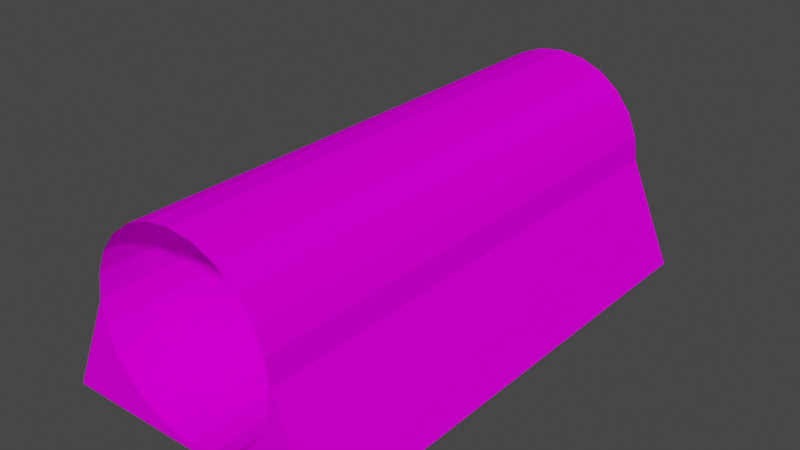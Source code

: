 # Source: tubetun.blend  (saved by Blender 3.3.6; exported with 4.5.12 LTS)
import bpy
from mathutils import Matrix  # noqa: F401  (used for matrix-valued properties, if any)

bpy.ops.wm.read_factory_settings(use_empty=True)
scene = bpy.context.scene
scene.name = 'Scene'

# ---- collections
col_collection = bpy.data.collections.new('Collection'); scene.collection.children.link(col_collection)

# ---- images (referenced by path relative to the original .blend; pixels are not part of the script)
import os
ASSET_DIR = os.environ.get("B2B_ASSET_DIR", "")  # directory of the original .blend (textures are referenced by path, not embedded)
HERE = os.path.dirname(os.path.abspath(__file__))  # packed textures are extracted next to this script under _unpacked/

def load_image(name, relpath, width, height, colorspace="sRGB"):
    """Load a texture the original file referenced (path relative to the .blend, or extracted next to this script)."""
    p = next((c for c in (os.path.join(HERE, relpath), os.path.join(ASSET_DIR, relpath)) if relpath and os.path.exists(c)), "")
    if p:
        img = bpy.data.images.load(p, check_existing=True)
        img.name = name
    else:  # same state as the original file: an image datablock whose file is absent (Cycles renders it pink)
        img = bpy.data.images.new(name, width, height)
        img.source = "FILE"
        img.filepath = "//" + (relpath or name)
    img.colorspace_settings.name = colorspace
    return img
img_trackset00_trk_c1_straight_png_001 = load_image('trackset00_trk_c1_straight.png.001', 'trackset00_trk_c1_straight.png', 1024, 1024, 'sRGB')
img_trackset00_trk_tubeglass_png_001 = load_image('trackset00_trk_tubeglass.png.001', 'trackset00_trk_tubeglass.png', 1024, 1024, 'sRGB')
img_trackset00_trk_ubankback_png_001 = load_image('trackset00_trk_ubankback.png.001', 'trackset00_trk_ubankback.png', 1024, 1024, 'sRGB')
img_trackset00_trk_ubank_png_001 = load_image('trackset00_trk_ubank.png.001', 'trackset00_trk_ubank.png', 1024, 1024, 'sRGB')

# ---- materials (node trees are filled in below, after node groups)
mat_trackset00_trk_c1_straight = bpy.data.materials.new('trackset00_trk_c1_straight')
mat_trackset00_trk_c1_straight.alpha_threshold = 0.0
mat_trackset00_trk_c1_straight.use_transparent_shadow = False
mat_trackset00_trk_c1_straight.diffuse_color = (1.0, 1.0, 1.0, 1.0)
mat_trackset00_trk_c1_straight.roughness = 0.5
mat_trackset00_trk_tubeglass = bpy.data.materials.new('trackset00_trk_tubeglass')
mat_trackset00_trk_tubeglass.alpha_threshold = 0.0
mat_trackset00_trk_tubeglass.use_transparent_shadow = False
mat_trackset00_trk_tubeglass.diffuse_color = (1.0, 1.0, 1.0, 1.0)
mat_trackset00_trk_tubeglass.roughness = 0.5
mat_trackset00_trk_ubankback = bpy.data.materials.new('trackset00_trk_ubankback')
mat_trackset00_trk_ubankback.alpha_threshold = 0.0
mat_trackset00_trk_ubankback.use_transparent_shadow = False
mat_trackset00_trk_ubankback.diffuse_color = (1.0, 1.0, 1.0, 1.0)
mat_trackset00_trk_ubankback.roughness = 0.5
mat_trackset00_trk_ubank = bpy.data.materials.new('trackset00_trk_ubank')
mat_trackset00_trk_ubank.alpha_threshold = 0.0
mat_trackset00_trk_ubank.use_transparent_shadow = False
mat_trackset00_trk_ubank.diffuse_color = (1.0, 1.0, 1.0, 1.0)
mat_trackset00_trk_ubank.roughness = 0.5

# ---- material node trees
mat_trackset00_trk_c1_straight.use_nodes = True; mat_trackset00_trk_c1_straight.node_tree.nodes.clear()
_N = mat_trackset00_trk_c1_straight.node_tree.nodes; _L = mat_trackset00_trk_c1_straight.node_tree.links
n0 = _N.new('ShaderNodeBsdfDiffuse'); n0.name = 'Diffuse BSDF'; n0.location = (0, 0)
n1 = _N.new('ShaderNodeTexImage'); n1.name = 'Image Texture'; n1.location = (0, 0)
n1.image = img_trackset00_trk_c1_straight_png_001
n2 = _N.new('ShaderNodeOutputMaterial'); n2.name = 'Material Output'; n2.location = (0, 0)
_L.new(n0.outputs[0], n2.inputs[0])
_L.new(n1.outputs[0], n0.inputs[0])
n2.is_active_output = True
mat_trackset00_trk_tubeglass.use_nodes = True; mat_trackset00_trk_tubeglass.node_tree.nodes.clear()
_N = mat_trackset00_trk_tubeglass.node_tree.nodes; _L = mat_trackset00_trk_tubeglass.node_tree.links
n0 = _N.new('ShaderNodeBsdfDiffuse'); n0.name = 'Diffuse BSDF'; n0.location = (0, 0)
n1 = _N.new('ShaderNodeTexImage'); n1.name = 'Image Texture'; n1.location = (0, 0)
n1.image = img_trackset00_trk_tubeglass_png_001
n2 = _N.new('ShaderNodeOutputMaterial'); n2.name = 'Material Output'; n2.location = (0, 0)
_L.new(n0.outputs[0], n2.inputs[0])
_L.new(n1.outputs[0], n0.inputs[0])
n2.is_active_output = True
mat_trackset00_trk_ubankback.use_nodes = True; mat_trackset00_trk_ubankback.node_tree.nodes.clear()
_N = mat_trackset00_trk_ubankback.node_tree.nodes; _L = mat_trackset00_trk_ubankback.node_tree.links
n0 = _N.new('ShaderNodeBsdfDiffuse'); n0.name = 'Diffuse BSDF'; n0.location = (0, 0)
n1 = _N.new('ShaderNodeTexImage'); n1.name = 'Image Texture'; n1.location = (0, 0)
n1.image = img_trackset00_trk_ubankback_png_001
n2 = _N.new('ShaderNodeOutputMaterial'); n2.name = 'Material Output'; n2.location = (0, 0)
_L.new(n0.outputs[0], n2.inputs[0])
_L.new(n1.outputs[0], n0.inputs[0])
n2.is_active_output = True
mat_trackset00_trk_ubank.use_nodes = True; mat_trackset00_trk_ubank.node_tree.nodes.clear()
_N = mat_trackset00_trk_ubank.node_tree.nodes; _L = mat_trackset00_trk_ubank.node_tree.links
n0 = _N.new('ShaderNodeBsdfDiffuse'); n0.name = 'Diffuse BSDF'; n0.location = (0, 0)
n1 = _N.new('ShaderNodeTexImage'); n1.name = 'Image Texture'; n1.location = (0, 0)
n1.image = img_trackset00_trk_ubank_png_001
n2 = _N.new('ShaderNodeOutputMaterial'); n2.name = 'Material Output'; n2.location = (0, 0)
_L.new(n0.outputs[0], n2.inputs[0])
_L.new(n1.outputs[0], n0.inputs[0])
n2.is_active_output = True

# ---- world
world_world = bpy.data.worlds.new('World'); scene.world = world_world
world_world.use_nodes = True; world_world.node_tree.nodes.clear()
_N = world_world.node_tree.nodes; _L = world_world.node_tree.links
n0 = _N.new('ShaderNodeOutputWorld'); n0.name = 'World Output'; n0.location = (300, 300)
n1 = _N.new('ShaderNodeBackground'); n1.name = 'Background'; n1.location = (10, 300)
n1.inputs[0].default_value = (0.05088, 0.05088, 0.05088, 1.0)
_L.new(n1.outputs[0], n0.inputs[0])
n0.is_active_output = True
world_world.color = (0.05088, 0.05088, 0.05088)
world_world.use_sun_shadow = False
world_world.sun_shadow_jitter_overblur = 0.0

# ---- meshes
me_track5_pmd0_mesh_004 = bpy.data.meshes.new('TRACK5.PMD0.mesh.004')
me_track5_pmd0_mesh_004.from_pydata([(12.34, 22.71, -1.788e-07), (8.136, 22.7, 7.017), (5.92, 22.71, 3.201), (7.256, 22.71, 4.953), (-12.41, 22.69, 0.0766), (-0.03373, 22.7, 0.7883), (12.38, -22.75, 0.1696), (-12.37, -22.77, 0.2462), (0.002228, -22.76, 0.7703), (-8.164, 22.69, 7.067), (2.151, 22.7, 1.069), (4.189, 22.7, 1.906), (8.43, 22.7, 9.2), (-2.217, 22.69, 1.083), (-5.992, 22.69, 3.278), (-4.249, 22.69, 1.932), (-7.328, 22.69, 5.03), (8.466, -22.75, 9.182), (8.172, -22.75, 6.999), (-2.181, -22.76, 1.065), (-4.213, -22.76, 1.914), (-5.956, -22.76, 3.26), (-8.128, -22.77, 7.049), (-8.409, -22.77, 9.234), (-7.292, -22.76, 5.012), (2.187, -22.75, 1.051), (5.976, -22.75, 3.223), (4.224, -22.75, 1.888), (7.322, -22.75, 4.966), (0.05441, -22.76, 17.65), (2.237, -22.76, 17.35), (4.27, -22.76, 16.5), (6.013, -22.76, 15.16), (7.348, -22.76, 13.4), (8.185, -22.75, 11.37), (8.149, 22.7, 11.38), (-8.115, -22.77, 11.42), (-5.919, -22.77, 15.19), (-4.168, -22.77, 16.53), (-2.13, -22.76, 17.36), (-8.445, 22.68, 9.252), (2.201, 22.69, 17.37), (0.01845, 22.69, 17.66), (4.234, 22.69, 16.52), (5.977, 22.69, 15.17), (7.312, 22.7, 13.42), (-8.151, 22.68, 11.43), (-7.266, -22.77, 13.45), (-7.302, 22.68, 13.47), (-5.955, 22.68, 15.21), (-4.204, 22.69, 16.55), (-2.166, 22.69, 17.38)], [], [(10, 11, 2, 3, 1, 0, 5), (12, 0, 1), (0, 6, 7, 4), (6, 0, 12, 17), (40, 4, 7, 23), (29, 30, 41, 42), (30, 31, 43, 41), (31, 32, 44, 43), (32, 33, 45, 44), (33, 34, 35, 45), (34, 17, 12, 35), (23, 36, 46, 40), (36, 47, 48, 46), (47, 37, 49, 48), (37, 38, 50, 49), (38, 39, 51, 50), (39, 29, 42, 51), (17, 12, 1, 18), (18, 1, 3, 28), (28, 3, 2, 26), (26, 2, 11, 27), (27, 11, 10, 25), (25, 10, 5, 8), (8, 5, 13, 19), (19, 13, 15, 20), (20, 15, 14, 21), (21, 14, 16, 24), (24, 16, 9, 22), (22, 9, 40, 23), (23, 7, 8, 19, 20, 21, 24, 22), (28, 26, 27, 25, 8, 6, 17, 18), (6, 8, 7), (40, 9, 4), (13, 5, 4, 9, 16, 14, 15), (4, 5, 0)])
me_track5_pmd0_mesh_004.polygons.foreach_set('material_index', [3, 3, 3, 2, 2, 1, 1, 1, 1, 1, 1, 1, 1, 1, 1, 1, 1, 3, 3, 3, 3, 3, 3, 3, 3, 3, 3, 3, 3, 2, 3, 0, 3, 3, 0])
_uv = me_track5_pmd0_mesh_004.uv_layers.new(name='UVMap')
_uv.uv.foreach_set('vector', [0.1667, 0.0, 0.3333, 0.0, 0.5, 0.0, 0.6667, 0.0, 0.8333, 0.0, 0.0, 0.0, 0.01863, 0.0, 1.0, 0.0, 0.0, 0.0, 0.8333, 0.0, 0.0, 0.0, 0.0, 2.5, 0.0, 2.5, 0.0, 0.0, 0.0, 2.5, 0.0, 0.0, 1.0, 0.0, 1.0, 2.5, 1.0, 0.0, 0.0, 0.0, 0.0, 2.5, 1.0, 2.5, 0.0, 1.0, 0.0, 0.5, 6.0, 0.5, 6.0, 1.0, 0.0, 1.5, 0.0, 1.0, 6.0, 1.0, 6.0, 1.5, 0.0, 1.0, 0.0, 0.5, 6.0, 0.5, 6.0, 1.0, 0.0, 1.5, 0.0, 1.0, 6.0, 1.0, 6.0, 1.5, 0.0, 1.0, 0.0, 0.5, 6.0, 0.5, 6.0, 1.0, 0.0, 1.5, 0.0, 1.0, 6.0, 1.0, 6.0, 1.5, 0.0, 1.0, 0.0, 0.5, 6.0, 0.5, 6.0, 1.0, 0.0, 1.5, 0.0, 1.0, 6.0, 1.0, 6.0, 1.5, 0.0, 1.0, 0.0, 0.5, 6.0, 0.5, 6.0, 1.0, 0.0, 1.5, 0.0, 1.0, 6.0, 1.0, 6.0, 1.5, 0.0, 1.0, 0.0, 0.5, 6.0, 0.5, 6.0, 1.0, 0.0, 1.5, 0.0, 1.0, 6.0, 1.0, 6.0, 1.5, 1.0, 2.5, 0.9814, 0.0, 0.8333, 0.0, 0.8333, 2.5, 0.8333, 2.5, 0.8333, 0.0, 0.6667, 0.0, 0.6667, 2.5, 0.6667, 2.5, 0.6667, 0.0, 0.5, 0.0, 0.5, 2.5, 0.5, 2.5, 0.5, 0.0, 0.3333, 0.0, 0.3333, 2.5, 0.3333, 2.5, 0.3333, 0.0, 0.1667, 0.0, 0.1667, 2.5, 0.1667, 2.5, 0.1667, 0.0, 0.01863, 0.0, 0.0, 2.5, 0.0, 2.5, 0.01863, 0.0, 0.1667, 0.0, 0.1667, 2.5, 0.1667, 2.5, 0.1667, 0.0, 0.3333, 0.0, 0.3333, 2.5, 0.3333, 2.5, 0.3333, 0.0, 0.5, 0.0, 0.5, 2.5, 0.5, 2.5, 0.5, 0.0, 0.6667, 0.0, 0.6667, 2.5, 0.6667, 2.5, 0.6667, 0.0, 0.8333, 0.0, 0.8333, 2.5, 0.8333, 2.5, 0.8333, 0.0, 0.9814, 0.0, 1.0, 2.5, 1.0, 2.5, 0.0, 2.5, 0.0, 2.5, 0.1667, 2.5, 0.3333, 2.5, 0.5, 2.5, 0.6667, 2.5, 0.8333, 2.5, 0.6667, 2.5, 0.5, 2.5, 0.3333, 2.5, 0.1667, 2.5, 0.0, 2.5, 0.0, 2.5, 1.0, 2.5, 0.8333, 2.5, 0.0, 2.5, 0.0, 2.5, 0.0, 2.5, 1.0, 0.0, 0.8333, 0.0, 0.0, 0.0, 0.1667, 0.0, 0.01863, 0.0, 0.0, 0.0, 0.8333, 0.0, 0.6667, 0.0, 0.5, 0.0, 0.3333, 0.0, 0.0, 0.0, 0.01863, 0.0, 0.0, 0.0])
me_track5_pmd0_mesh_004.materials.append(mat_trackset00_trk_c1_straight)
me_track5_pmd0_mesh_004.materials.append(mat_trackset00_trk_tubeglass)
me_track5_pmd0_mesh_004.materials.append(mat_trackset00_trk_ubankback)
me_track5_pmd0_mesh_004.materials.append(mat_trackset00_trk_ubank)
me_track5_pmd0_mesh_004.use_remesh_preserve_volume = False
me_track5_pmd0_mesh_004.use_remesh_preserve_attributes = False
me_track5_pmd0_mesh_004.use_mirror_vertex_groups = False
me_track5_pmd0_mesh_004.update()

# ---- objects
ob_main = bpy.data.objects.new('main', me_track5_pmd0_mesh_004)
ob_w = bpy.data.objects.new('w', None)
ob_w1 = bpy.data.objects.new('w1', None)
ob_empty_002 = bpy.data.objects.new('Empty.002', None)
ob_empty_003 = bpy.data.objects.new('Empty.003', None)
ob_empty_004 = bpy.data.objects.new('Empty.004', None)
ob_empty_005 = bpy.data.objects.new('Empty.005', None)
ob_empty_006 = bpy.data.objects.new('Empty.006', None)
ob_empty_007 = bpy.data.objects.new('Empty.007', None)

# ---- transforms, parenting, visibility, modifiers, constraints
ob_main.location = (0.0, 0.0, 0.0)
ob_main.lineart.crease_threshold = 0.0
ob_w.location = (0.0004649, -22.76, 0.2079)
ob_w1.location = (-0.03607, 22.7, 0.0383)
ob_empty_002.parent = ob_empty_006
ob_empty_002.location = (-5.956, -22.35, 3.26)
ob_empty_003.parent = ob_empty_006
ob_empty_003.location = (-5.992, 22.09, 3.278)
ob_empty_004.parent = ob_empty_007
ob_empty_004.location = (5.976, -22.42, 3.223)
ob_empty_005.parent = ob_empty_007
ob_empty_005.location = (5.92, 21.57, 3.201)
ob_empty_006.parent = ob_w
ob_empty_006.matrix_parent_inverse = Matrix(((1.0, -0.0, -0.0, -0.0004649), (-0.0, 1.0, 0.0, 22.76), (-0.0, -0.0, 1.0, -0.2079), (-0.0, 0.0, -0.0, 1.0)))
ob_empty_006.location = (0.0, 0.0, 0.0)
ob_empty_007.parent = ob_w
ob_empty_007.matrix_parent_inverse = Matrix(((1.0, -0.0, -0.0, -0.0004649), (-0.0, 1.0, 0.0, 22.76), (-0.0, -0.0, 1.0, -0.2079), (-0.0, 0.0, -0.0, 1.0)))
ob_empty_007.location = (0.0, 0.0, 0.0)

# ---- collection membership
col_collection.objects.link(ob_main)
col_collection.objects.link(ob_w)
col_collection.objects.link(ob_w1)
col_collection.objects.link(ob_empty_002)
col_collection.objects.link(ob_empty_003)
col_collection.objects.link(ob_empty_004)
col_collection.objects.link(ob_empty_005)
col_collection.objects.link(ob_empty_006)
col_collection.objects.link(ob_empty_007)

# ---- scene / render settings (as saved in the file)
scene.frame_start = 1; scene.frame_end = 250; scene.frame_set(1)
scene.render.engine = 'BLENDER_EEVEE_NEXT'
scene.cycles.sampling_pattern = 'TABULATED_SOBOL'
scene.cycles.use_light_tree = False
scene.view_settings.view_transform = 'Filmic'
bpy.context.view_layer.update()

# ---- added for rendering (the .blend has no active camera and no usable light): camera, sun
cam_auto = bpy.data.cameras.new('AutoCamera')
cam_auto.lens = 50.0
cam_auto.sensor_width = 36.0
cam_auto.clip_end = 1000.0
ob_auto_camera = bpy.data.objects.new('AutoCamera', cam_auto)
scene.collection.objects.link(ob_auto_camera)
ob_auto_camera.location = (50.6117, -60.7842, 49.3352)
ob_auto_camera.rotation_euler = (1.09748, -7.21219e-08, 0.694738)
scene.camera = ob_auto_camera
light_auto_sun = bpy.data.lights.new('AutoSun', 'SUN')
light_auto_sun.energy = 3.0
light_auto_sun.angle = 0.0523599
ob_auto_sun = bpy.data.objects.new('AutoSun', light_auto_sun)
scene.collection.objects.link(ob_auto_sun)
ob_auto_sun.rotation_euler = (0.872665, 0.174533, 0.523599)
bpy.context.view_layer.update()
